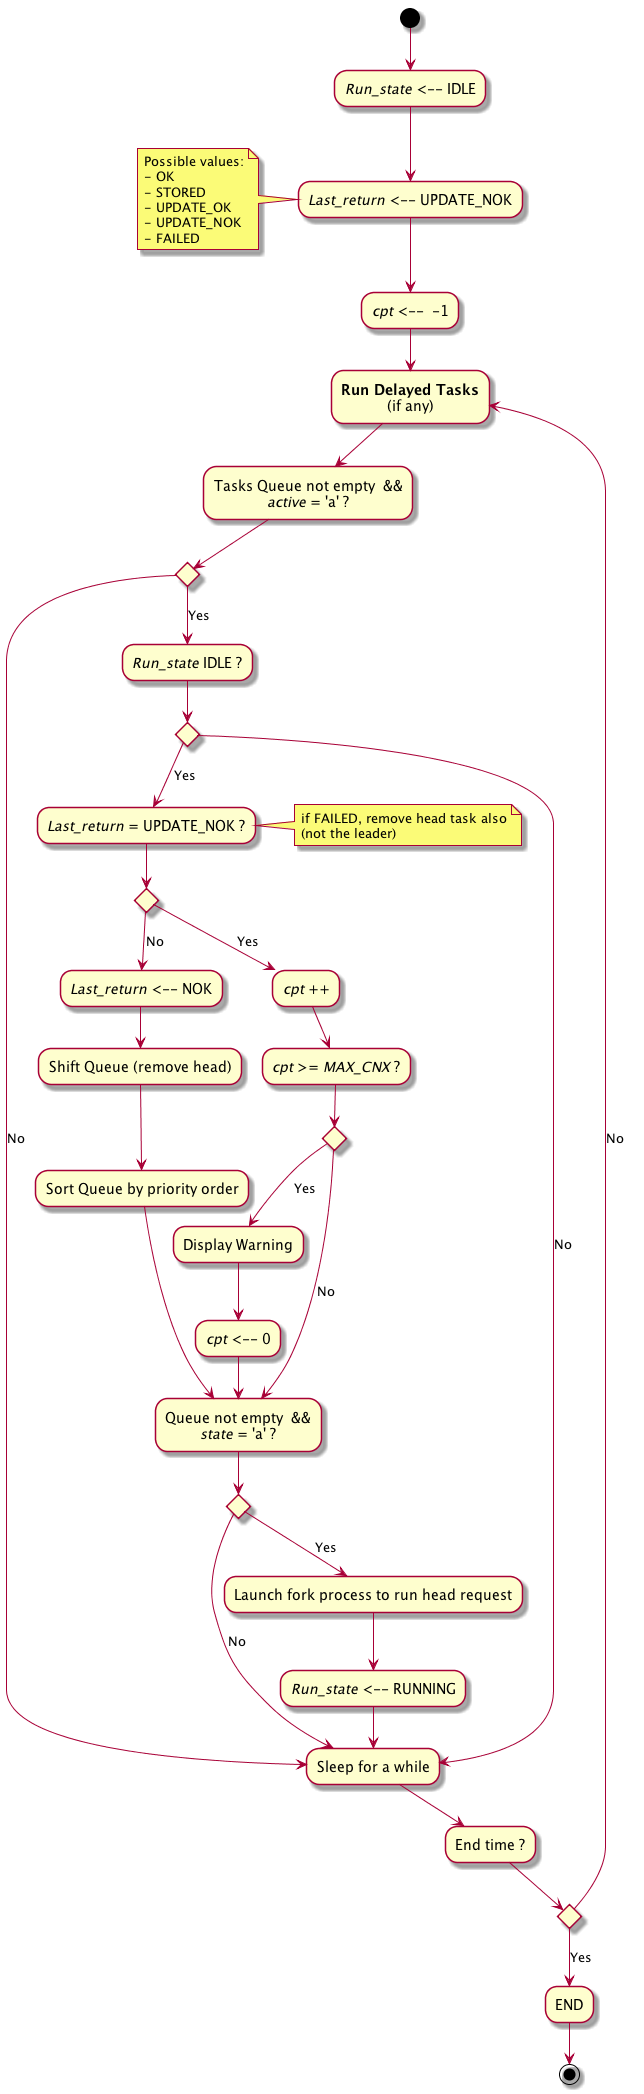

The diagram above was rendered by PlantUML. Its source (embedded in the PNG):
@startuml

(*top) --> "<i>Run_state</i> <-- IDLE" as init1
--> "<i>Last_return</i> <-- UPDATE_NOK" as init2
note left
    Possible values:
    - OK
    - STORED
    - UPDATE_OK
    - UPDATE_NOK
    - FAILED
end note
--> "<i>cpt</i> <--  -1" as init3

--> "<b>Run Delayed Tasks</b>\n(if any)" as q1
--> "Tasks Queue not empty  &&\n<i>active</i> = 'a' ?"

if "" then
    -->[No] "Sleep for a while" as s1
    --> "End time ?"
    if "" then
        -->[Yes] "END"
        -->(*)
    else
        -->[No] q1
    endif
else
    -->[Yes] "<i>Run_state</i> IDLE ?"
    if "" then
        -->[Yes] "<i>Last_return</i> = UPDATE_NOK ?"
        note right : if FAILED, remove head task also\n(not the leader)
        if "" then
            -->[No] "<i>Last_return</i> <-- NOK"
            --> "Shift Queue (remove head)" as q3
            --> "Sort Queue by priority order"
            --> "Queue not empty  &&\n<i>state</i> = 'a' ?" as q2
        else
            -->[Yes] "<i>cpt</i> ++"
            --> "<i>cpt</i> >= <i>MAX_CNX</i> ?"
            if "" then
                -->[Yes] "Display Warning"
                --> "<i>cpt</i> <-- 0"
                --> q2
            else
                -->[No] q2
            endif
        endif
        if "" then
            -->[No] s1
        else
            -->[Yes] "Launch fork process to run head request"
            --> "<i>Run_state</i> <-- RUNNING" as run1
            --> s1
        endif
    else
        -->[No] s1
    endif
endif

@enduml